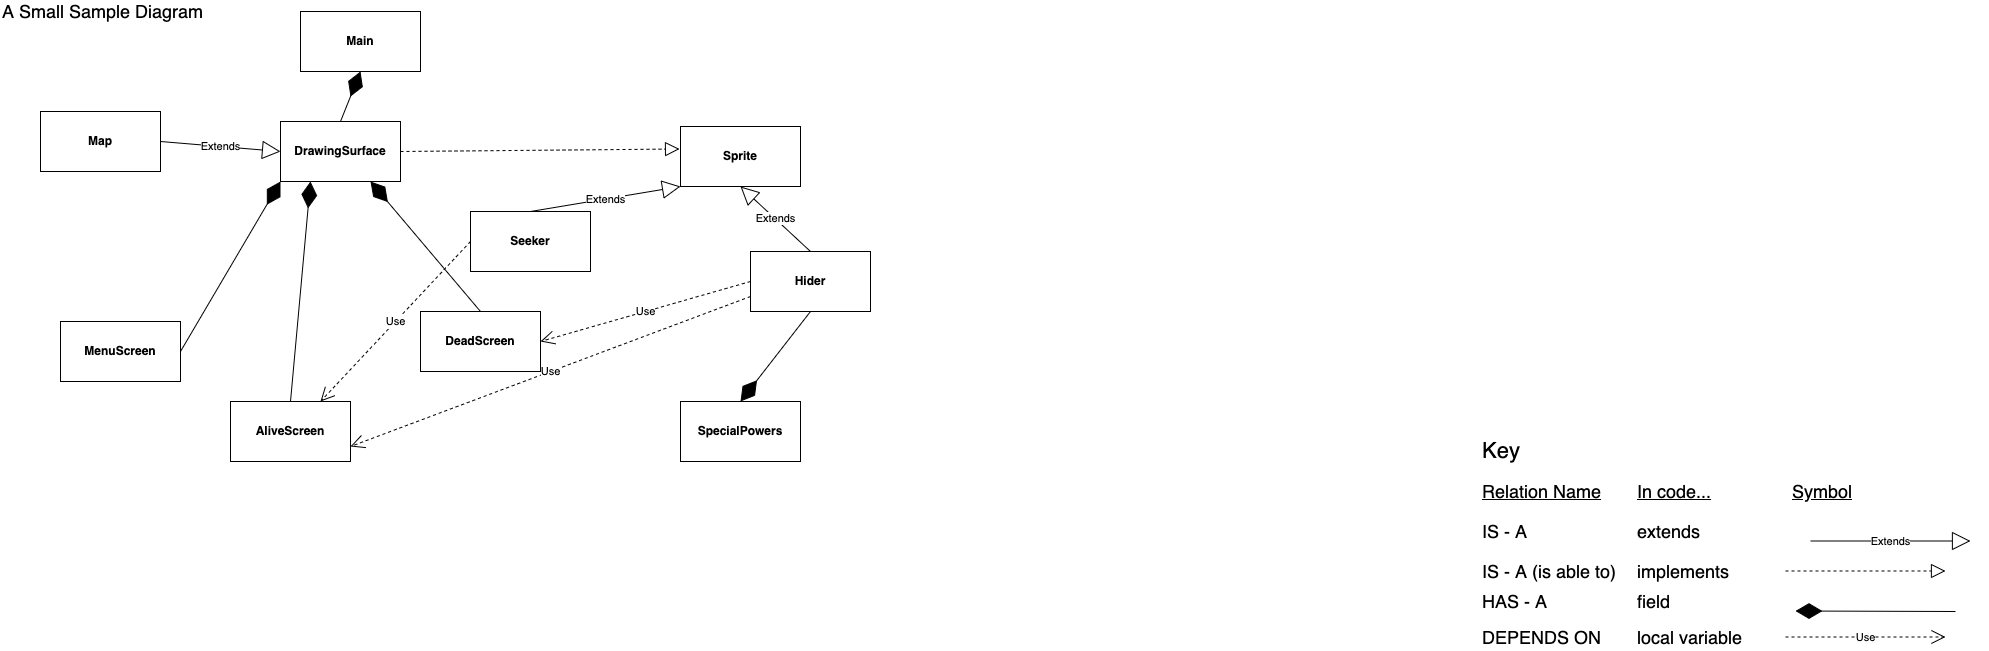

The diagram above was exported from draw.io. Its source (the exported page's mxGraphModel, read from the mxfile embedded in the PNG):
<mxGraphModel dx="946" dy="621" grid="1" gridSize="10" guides="1" tooltips="1" connect="1" arrows="1" fold="1" page="1" pageScale="1" pageWidth="2000" pageHeight="2000" math="0" shadow="0">
  <root>
    <mxCell id="0" />
    <mxCell id="1" parent="0" />
    <mxCell id="FTmsy6N2buOQcjrzv9kO-28" value="&lt;font style=&quot;font-size: 18px&quot;&gt;A Small Sample Diagram&lt;/font&gt;" style="text;html=1;align=left;verticalAlign=middle;resizable=0;points=[];autosize=1;strokeColor=none;" parent="1" vertex="1">
      <mxGeometry x="20" y="40" width="220" height="20" as="geometry" />
    </mxCell>
    <mxCell id="FTmsy6N2buOQcjrzv9kO-29" value="&lt;font style=&quot;font-size: 22px&quot;&gt;Key&lt;/font&gt;" style="text;html=1;align=left;verticalAlign=middle;resizable=0;points=[];autosize=1;strokeColor=none;" parent="1" vertex="1">
      <mxGeometry x="1500" y="480" width="50" height="20" as="geometry" />
    </mxCell>
    <mxCell id="FTmsy6N2buOQcjrzv9kO-30" value="&lt;font style=&quot;font-size: 18px&quot;&gt;IS - A&lt;/font&gt;" style="text;html=1;align=left;verticalAlign=middle;resizable=0;points=[];autosize=1;strokeColor=none;" parent="1" vertex="1">
      <mxGeometry x="1500" y="560" width="60" height="20" as="geometry" />
    </mxCell>
    <mxCell id="FTmsy6N2buOQcjrzv9kO-31" value="&lt;font style=&quot;font-size: 18px&quot;&gt;extends&lt;/font&gt;" style="text;html=1;align=left;verticalAlign=middle;resizable=0;points=[];autosize=1;strokeColor=none;" parent="1" vertex="1">
      <mxGeometry x="1655" y="560" width="80" height="20" as="geometry" />
    </mxCell>
    <mxCell id="FTmsy6N2buOQcjrzv9kO-32" value="&lt;font style=&quot;font-size: 18px&quot;&gt;IS - A (is able to)&lt;/font&gt;" style="text;html=1;align=left;verticalAlign=middle;resizable=0;points=[];autosize=1;strokeColor=none;" parent="1" vertex="1">
      <mxGeometry x="1500" y="600" width="150" height="20" as="geometry" />
    </mxCell>
    <mxCell id="FTmsy6N2buOQcjrzv9kO-33" value="&lt;font style=&quot;font-size: 18px&quot;&gt;HAS - A&lt;/font&gt;" style="text;html=1;align=left;verticalAlign=middle;resizable=0;points=[];autosize=1;strokeColor=none;" parent="1" vertex="1">
      <mxGeometry x="1500" y="630" width="80" height="20" as="geometry" />
    </mxCell>
    <mxCell id="FTmsy6N2buOQcjrzv9kO-34" value="&lt;font style=&quot;font-size: 18px&quot;&gt;DEPENDS ON&lt;/font&gt;" style="text;html=1;align=left;verticalAlign=middle;resizable=0;points=[];autosize=1;strokeColor=none;" parent="1" vertex="1">
      <mxGeometry x="1500" y="666" width="130" height="20" as="geometry" />
    </mxCell>
    <mxCell id="FTmsy6N2buOQcjrzv9kO-35" value="&lt;font style=&quot;font-size: 18px&quot;&gt;implements&lt;/font&gt;" style="text;html=1;align=left;verticalAlign=middle;resizable=0;points=[];autosize=1;strokeColor=none;" parent="1" vertex="1">
      <mxGeometry x="1655" y="600" width="110" height="20" as="geometry" />
    </mxCell>
    <mxCell id="FTmsy6N2buOQcjrzv9kO-36" value="&lt;font style=&quot;font-size: 18px&quot;&gt;field&lt;/font&gt;" style="text;html=1;align=left;verticalAlign=middle;resizable=0;points=[];autosize=1;strokeColor=none;" parent="1" vertex="1">
      <mxGeometry x="1655" y="630" width="50" height="20" as="geometry" />
    </mxCell>
    <mxCell id="FTmsy6N2buOQcjrzv9kO-37" value="&lt;font style=&quot;font-size: 18px&quot;&gt;local variable&lt;/font&gt;" style="text;html=1;align=left;verticalAlign=middle;resizable=0;points=[];autosize=1;strokeColor=none;" parent="1" vertex="1">
      <mxGeometry x="1655" y="666" width="120" height="20" as="geometry" />
    </mxCell>
    <mxCell id="FTmsy6N2buOQcjrzv9kO-38" value="&lt;font style=&quot;font-size: 18px&quot;&gt;&lt;u&gt;Relation Name&lt;/u&gt;&lt;/font&gt;" style="text;html=1;align=left;verticalAlign=middle;resizable=0;points=[];autosize=1;strokeColor=none;" parent="1" vertex="1">
      <mxGeometry x="1500" y="520" width="130" height="20" as="geometry" />
    </mxCell>
    <mxCell id="FTmsy6N2buOQcjrzv9kO-39" value="&lt;font style=&quot;font-size: 18px&quot;&gt;&lt;u&gt;In code...&lt;/u&gt;&lt;/font&gt;" style="text;html=1;align=left;verticalAlign=middle;resizable=0;points=[];autosize=1;strokeColor=none;" parent="1" vertex="1">
      <mxGeometry x="1655" y="520" width="90" height="20" as="geometry" />
    </mxCell>
    <mxCell id="FTmsy6N2buOQcjrzv9kO-40" value="&lt;font style=&quot;font-size: 18px&quot;&gt;&lt;u&gt;Symbol&lt;/u&gt;&lt;/font&gt;" style="text;html=1;align=left;verticalAlign=middle;resizable=0;points=[];autosize=1;strokeColor=none;" parent="1" vertex="1">
      <mxGeometry x="1810" y="520" width="80" height="20" as="geometry" />
    </mxCell>
    <mxCell id="FTmsy6N2buOQcjrzv9kO-41" value="" style="endArrow=block;dashed=1;endFill=0;endSize=12;html=1;" parent="1" edge="1">
      <mxGeometry width="160" relative="1" as="geometry">
        <mxPoint x="1805" y="609.5" as="sourcePoint" />
        <mxPoint x="1965" y="609.5" as="targetPoint" />
      </mxGeometry>
    </mxCell>
    <mxCell id="FTmsy6N2buOQcjrzv9kO-42" value="Use" style="endArrow=open;endSize=12;dashed=1;html=1;" parent="1" edge="1">
      <mxGeometry width="160" relative="1" as="geometry">
        <mxPoint x="1805" y="675.5" as="sourcePoint" />
        <mxPoint x="1965" y="675.5" as="targetPoint" />
      </mxGeometry>
    </mxCell>
    <mxCell id="FTmsy6N2buOQcjrzv9kO-43" value="" style="endArrow=diamondThin;endFill=1;endSize=24;html=1;entryX=0.5;entryY=0;entryDx=0;entryDy=0;exitX=0.5;exitY=1;exitDx=0;exitDy=0;" parent="1" source="VRzdrePAKIlm338JBxD3-7" target="VRzdrePAKIlm338JBxD3-5" edge="1">
      <mxGeometry width="160" relative="1" as="geometry">
        <mxPoint x="880" y="370" as="sourcePoint" />
        <mxPoint x="750" y="400" as="targetPoint" />
      </mxGeometry>
    </mxCell>
    <mxCell id="VRzdrePAKIlm338JBxD3-1" value="&lt;b&gt;Seeker&lt;/b&gt;" style="rounded=0;whiteSpace=wrap;html=1;" parent="1" vertex="1">
      <mxGeometry x="490" y="250" width="120" height="60" as="geometry" />
    </mxCell>
    <mxCell id="VRzdrePAKIlm338JBxD3-3" value="&lt;b&gt;DeadScreen&lt;/b&gt;" style="rounded=0;whiteSpace=wrap;html=1;" parent="1" vertex="1">
      <mxGeometry x="440" y="350" width="120" height="60" as="geometry" />
    </mxCell>
    <mxCell id="VRzdrePAKIlm338JBxD3-5" value="&lt;b&gt;SpecialPowers&lt;/b&gt;" style="rounded=0;whiteSpace=wrap;html=1;" parent="1" vertex="1">
      <mxGeometry x="700" y="440" width="120" height="60" as="geometry" />
    </mxCell>
    <mxCell id="VRzdrePAKIlm338JBxD3-7" value="&lt;b&gt;Hider&lt;/b&gt;" style="rounded=0;whiteSpace=wrap;html=1;" parent="1" vertex="1">
      <mxGeometry x="770" y="290" width="120" height="60" as="geometry" />
    </mxCell>
    <mxCell id="VRzdrePAKIlm338JBxD3-9" value="&lt;b&gt;Sprite&lt;/b&gt;" style="rounded=0;whiteSpace=wrap;html=1;" parent="1" vertex="1">
      <mxGeometry x="700" y="165" width="120" height="60" as="geometry" />
    </mxCell>
    <mxCell id="VRzdrePAKIlm338JBxD3-10" value="&lt;b&gt;Map&lt;/b&gt;" style="rounded=0;whiteSpace=wrap;html=1;" parent="1" vertex="1">
      <mxGeometry x="60" y="150" width="120" height="60" as="geometry" />
    </mxCell>
    <mxCell id="VRzdrePAKIlm338JBxD3-11" value="&lt;b&gt;AliveScreen&lt;/b&gt;" style="rounded=0;whiteSpace=wrap;html=1;" parent="1" vertex="1">
      <mxGeometry x="250" y="440" width="120" height="60" as="geometry" />
    </mxCell>
    <mxCell id="VRzdrePAKIlm338JBxD3-12" value="&lt;b&gt;MenuScreen&lt;/b&gt;" style="rounded=0;whiteSpace=wrap;html=1;" parent="1" vertex="1">
      <mxGeometry x="80" y="360" width="120" height="60" as="geometry" />
    </mxCell>
    <mxCell id="VRzdrePAKIlm338JBxD3-13" value="&lt;b&gt;Main&lt;/b&gt;" style="rounded=0;whiteSpace=wrap;html=1;" parent="1" vertex="1">
      <mxGeometry x="320" y="50" width="120" height="60" as="geometry" />
    </mxCell>
    <mxCell id="VRzdrePAKIlm338JBxD3-15" value="&lt;b&gt;DrawingSurface&lt;/b&gt;" style="rounded=0;whiteSpace=wrap;html=1;" parent="1" vertex="1">
      <mxGeometry x="300" y="160" width="120" height="60" as="geometry" />
    </mxCell>
    <mxCell id="cVMn7C_RjahjmJyjWw4f-3" value="Extends" style="endArrow=block;endSize=16;endFill=0;html=1;exitX=0.5;exitY=0;exitDx=0;exitDy=0;entryX=0.5;entryY=1;entryDx=0;entryDy=0;" parent="1" source="VRzdrePAKIlm338JBxD3-7" target="VRzdrePAKIlm338JBxD3-9" edge="1">
      <mxGeometry width="160" relative="1" as="geometry">
        <mxPoint x="810" y="230" as="sourcePoint" />
        <mxPoint x="970" y="230" as="targetPoint" />
      </mxGeometry>
    </mxCell>
    <mxCell id="cVMn7C_RjahjmJyjWw4f-4" value="Extends" style="endArrow=block;endSize=16;endFill=0;html=1;exitX=0.5;exitY=0;exitDx=0;exitDy=0;entryX=0;entryY=1;entryDx=0;entryDy=0;" parent="1" source="VRzdrePAKIlm338JBxD3-1" target="VRzdrePAKIlm338JBxD3-9" edge="1">
      <mxGeometry width="160" relative="1" as="geometry">
        <mxPoint x="840" y="300.0000000000001" as="sourcePoint" />
        <mxPoint x="700" y="235.0000000000001" as="targetPoint" />
      </mxGeometry>
    </mxCell>
    <mxCell id="VRzdrePAKIlm338JBxD3-17" value="Extends" style="endArrow=block;endSize=16;endFill=0;html=1;" parent="1" edge="1">
      <mxGeometry width="160" relative="1" as="geometry">
        <mxPoint x="1830" y="579.5" as="sourcePoint" />
        <mxPoint x="1990" y="579.5" as="targetPoint" />
      </mxGeometry>
    </mxCell>
    <mxCell id="VRzdrePAKIlm338JBxD3-18" value="" style="endArrow=diamondThin;endFill=1;endSize=24;html=1;" parent="1" edge="1">
      <mxGeometry width="160" relative="1" as="geometry">
        <mxPoint x="1975" y="650" as="sourcePoint" />
        <mxPoint x="1815" y="649.5" as="targetPoint" />
      </mxGeometry>
    </mxCell>
    <mxCell id="cVMn7C_RjahjmJyjWw4f-10" value="" style="endArrow=diamondThin;endFill=1;endSize=24;html=1;exitX=0.5;exitY=0;exitDx=0;exitDy=0;entryX=0.5;entryY=1;entryDx=0;entryDy=0;" parent="1" source="VRzdrePAKIlm338JBxD3-15" target="VRzdrePAKIlm338JBxD3-13" edge="1">
      <mxGeometry width="160" relative="1" as="geometry">
        <mxPoint x="530" y="100" as="sourcePoint" />
        <mxPoint x="420" y="90" as="targetPoint" />
      </mxGeometry>
    </mxCell>
    <mxCell id="cVMn7C_RjahjmJyjWw4f-11" value="" style="endArrow=diamondThin;endFill=1;endSize=24;html=1;exitX=0.5;exitY=0;exitDx=0;exitDy=0;entryX=0.75;entryY=1;entryDx=0;entryDy=0;" parent="1" source="VRzdrePAKIlm338JBxD3-3" target="VRzdrePAKIlm338JBxD3-15" edge="1">
      <mxGeometry width="160" relative="1" as="geometry">
        <mxPoint x="560" y="360.5" as="sourcePoint" />
        <mxPoint x="400" y="360" as="targetPoint" />
      </mxGeometry>
    </mxCell>
    <mxCell id="cVMn7C_RjahjmJyjWw4f-12" value="" style="endArrow=diamondThin;endFill=1;endSize=24;html=1;exitX=1;exitY=0.5;exitDx=0;exitDy=0;entryX=0;entryY=1;entryDx=0;entryDy=0;" parent="1" source="VRzdrePAKIlm338JBxD3-12" target="VRzdrePAKIlm338JBxD3-15" edge="1">
      <mxGeometry width="160" relative="1" as="geometry">
        <mxPoint x="510" y="79.73000000000002" as="sourcePoint" />
        <mxPoint x="350" y="79.23000000000002" as="targetPoint" />
      </mxGeometry>
    </mxCell>
    <mxCell id="cVMn7C_RjahjmJyjWw4f-13" value="" style="endArrow=diamondThin;endFill=1;endSize=24;html=1;exitX=0.5;exitY=0;exitDx=0;exitDy=0;entryX=0.25;entryY=1;entryDx=0;entryDy=0;" parent="1" source="VRzdrePAKIlm338JBxD3-11" target="VRzdrePAKIlm338JBxD3-15" edge="1">
      <mxGeometry width="160" relative="1" as="geometry">
        <mxPoint x="310" y="230.0000000000001" as="sourcePoint" />
        <mxPoint x="410" y="220.0000000000001" as="targetPoint" />
      </mxGeometry>
    </mxCell>
    <mxCell id="VRzdrePAKIlm338JBxD3-19" value="" style="endArrow=block;dashed=1;endFill=0;endSize=12;html=1;exitX=1;exitY=0.5;exitDx=0;exitDy=0;entryX=-0.008;entryY=0.375;entryDx=0;entryDy=0;entryPerimeter=0;" parent="1" source="VRzdrePAKIlm338JBxD3-15" target="VRzdrePAKIlm338JBxD3-9" edge="1">
      <mxGeometry width="160" relative="1" as="geometry">
        <mxPoint x="500" y="189.5" as="sourcePoint" />
        <mxPoint x="660" y="189.5" as="targetPoint" />
      </mxGeometry>
    </mxCell>
    <mxCell id="cVMn7C_RjahjmJyjWw4f-14" value="Use" style="endArrow=open;endSize=12;dashed=1;html=1;entryX=1;entryY=0.5;entryDx=0;entryDy=0;exitX=0;exitY=0.5;exitDx=0;exitDy=0;" parent="1" source="VRzdrePAKIlm338JBxD3-7" target="VRzdrePAKIlm338JBxD3-3" edge="1">
      <mxGeometry width="160" relative="1" as="geometry">
        <mxPoint x="650" y="390" as="sourcePoint" />
        <mxPoint x="810" y="390" as="targetPoint" />
      </mxGeometry>
    </mxCell>
    <mxCell id="cVMn7C_RjahjmJyjWw4f-15" value="Use" style="endArrow=open;endSize=12;dashed=1;html=1;entryX=1;entryY=0.75;entryDx=0;entryDy=0;exitX=0;exitY=0.75;exitDx=0;exitDy=0;" parent="1" source="VRzdrePAKIlm338JBxD3-7" target="VRzdrePAKIlm338JBxD3-11" edge="1">
      <mxGeometry width="160" relative="1" as="geometry">
        <mxPoint x="780" y="330" as="sourcePoint" />
        <mxPoint x="520" y="390" as="targetPoint" />
      </mxGeometry>
    </mxCell>
    <mxCell id="cVMn7C_RjahjmJyjWw4f-16" value="Use" style="endArrow=open;endSize=12;dashed=1;html=1;entryX=0.75;entryY=0;entryDx=0;entryDy=0;exitX=0;exitY=0.5;exitDx=0;exitDy=0;" parent="1" source="VRzdrePAKIlm338JBxD3-1" target="VRzdrePAKIlm338JBxD3-11" edge="1">
      <mxGeometry width="160" relative="1" as="geometry">
        <mxPoint x="780" y="345" as="sourcePoint" />
        <mxPoint x="380" y="485" as="targetPoint" />
      </mxGeometry>
    </mxCell>
    <mxCell id="cVMn7C_RjahjmJyjWw4f-17" value="Extends" style="endArrow=block;endSize=16;endFill=0;html=1;entryX=0;entryY=0.5;entryDx=0;entryDy=0;exitX=1;exitY=0.5;exitDx=0;exitDy=0;" parent="1" source="VRzdrePAKIlm338JBxD3-10" target="VRzdrePAKIlm338JBxD3-15" edge="1">
      <mxGeometry width="160" relative="1" as="geometry">
        <mxPoint x="100" y="240.00000000000003" as="sourcePoint" />
        <mxPoint x="260" y="240.00000000000003" as="targetPoint" />
      </mxGeometry>
    </mxCell>
  </root>
</mxGraphModel>